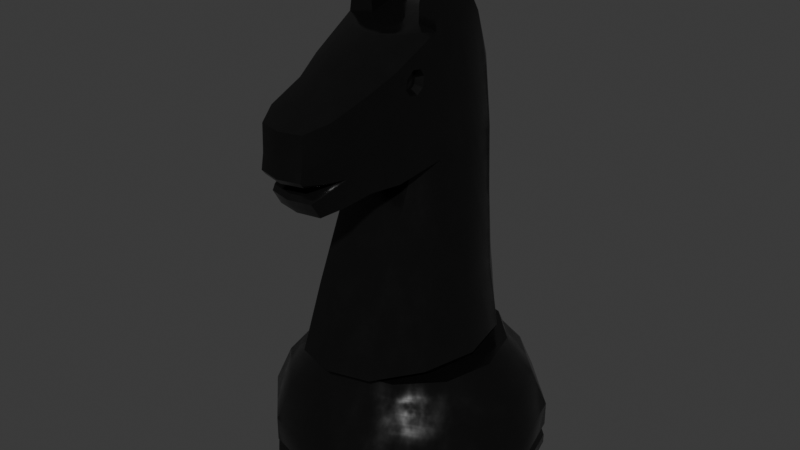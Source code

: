 # Source: Knight.blend  (saved by Blender 4.2.66; exported with 4.5.12 LTS)
import bpy
from mathutils import Matrix  # noqa: F401  (used for matrix-valued properties, if any)

bpy.ops.wm.read_factory_settings(use_empty=True)
scene = bpy.context.scene
scene.name = 'Scene'

# ---- collections
col_collection = bpy.data.collections.new('Collection'); scene.collection.children.link(col_collection)

# ---- materials (node trees are filled in below, after node groups)
mat_material_001 = bpy.data.materials.new('Material.001')

# ---- node groups
ng_smooth_by_angle = bpy.data.node_groups.new('Smooth by Angle', 'GeometryNodeTree')
_s = ng_smooth_by_angle.interface.new_socket(name='Mesh', in_out='OUTPUT', socket_type='NodeSocketGeometry')
_s = ng_smooth_by_angle.interface.new_socket(name='Mesh', in_out='INPUT', socket_type='NodeSocketGeometry')
_s = ng_smooth_by_angle.interface.new_socket(name='Angle', in_out='INPUT', socket_type='NodeSocketFloat')
_s.subtype = 'ANGLE'
_s.default_value = 0.5236
_s.min_value = 0.0
_s.max_value = 3.142
_s.description = 'Maximum face angle for smooth edges'
_s = ng_smooth_by_angle.interface.new_socket(name='Ignore Sharpness', in_out='INPUT', socket_type='NodeSocketBool')
_s.force_non_field = True
ng_smooth_by_angle.description = 'Set the sharpness of mesh edges based on the angle between the neighboring faces'
ng_smooth_by_angle.is_modifier = True
_N = ng_smooth_by_angle.nodes; _L = ng_smooth_by_angle.links
n0 = _N.new('GeometryNodeSetShadeSmooth'); n0.name = 'Set Shade Smooth'; n0.location = (120, -80)
n0.domain = 'EDGE'
n1 = _N.new('GeometryNodeSetShadeSmooth'); n1.name = 'Set Shade Smooth.001'; n1.location = (300, -80)
n2 = _N.new('NodeGroupOutput'); n2.name = 'Group Output'; n2.location = (480, -80)
n3 = _N.new('GeometryNodeInputMeshEdgeAngle'); n3.name = 'Edge Angle'; n3.location = (-440, -240)
n4 = _N.new('NodeGroupInput'); n4.name = 'Group Input'; n4.location = (-80, -80)
n5 = _N.new('GeometryNodeInputEdgeSmooth'); n5.name = 'Is Edge Smooth'; n5.location = (-260, -120)
n6 = _N.new('GeometryNodeInputShadeSmooth'); n6.name = 'Is Shade Smooth'; n6.location = (-440, -397)
n7 = _N.new('FunctionNodeCompare'); n7.name = 'Compare'; n7.location = (-260, -260)
n7.operation = 'LESS_EQUAL'
n7.inputs[6].default_value = (0.0, 0.0, 0.0, 0.0)
n7.inputs[7].default_value = (0.0, 0.0, 0.0, 0.0)
n8 = _N.new('FunctionNodeBooleanMath'); n8.name = 'Boolean Math.001'; n8.location = (-80, -260)
n9 = _N.new('NodeGroupInput'); n9.name = 'Group Input.001'; n9.location = (-440, -329)
n10 = _N.new('NodeGroupInput'); n10.name = 'Group Input.002'; n10.location = (-259, -189)
n11 = _N.new('FunctionNodeBooleanMath'); n11.name = 'Boolean Math'; n11.location = (-80, -149)
n11.operation = 'OR'
n12 = _N.new('FunctionNodeBooleanMath'); n12.name = 'Boolean Math.002'; n12.location = (-260, -380)
n12.operation = 'OR'
n13 = _N.new('NodeGroupInput'); n13.name = 'Group Input.003'; n13.location = (-440, -460)
_L.new(n3.outputs[0], n7.inputs[0])
_L.new(n1.outputs[0], n2.inputs[0])
_L.new(n9.outputs[1], n7.inputs[1])
_L.new(n7.outputs[0], n8.inputs[0])
_L.new(n4.outputs[0], n0.inputs[0])
_L.new(n0.outputs[0], n1.inputs[0])
_L.new(n8.outputs[0], n0.inputs[2])
_L.new(n10.outputs[2], n11.inputs[1])
_L.new(n5.outputs[0], n11.inputs[0])
_L.new(n11.outputs[0], n0.inputs[1])
_L.new(n13.outputs[2], n12.inputs[1])
_L.new(n6.outputs[0], n12.inputs[0])
_L.new(n12.outputs[0], n8.inputs[1])
n2.is_active_output = True

# ---- material node trees
mat_material_001.use_nodes = True; mat_material_001.node_tree.nodes.clear()
_N = mat_material_001.node_tree.nodes; _L = mat_material_001.node_tree.links
n0 = _N.new('ShaderNodeBsdfPrincipled'); n0.name = 'Principled BSDF'; n0.location = (10, 300)
n0.inputs[0].default_value = (0.004097, 0.004097, 0.004097, 1.0)
n1 = _N.new('ShaderNodeOutputMaterial'); n1.name = 'Material Output'; n1.location = (300, 300)
n2 = _N.new('ShaderNodeTexNoise'); n2.name = 'Noise Texture'; n2.location = (-596, 298)
n2.inputs[2].default_value = 15.0
n2.inputs[3].default_value = 3.0
n3 = _N.new('ShaderNodeValToRGB'); n3.name = 'Color Ramp'; n3.location = (-377, 274)
while len(n3.color_ramp.elements) > 1: n3.color_ramp.elements.remove(n3.color_ramp.elements[-1])
n3.color_ramp.elements[0].position = 0.2636; n3.color_ramp.elements[0].color = (0.08428, 0.08428, 0.08428, 1.0)
_e = n3.color_ramp.elements.new(0.7); _e.color = (0.2765, 0.2765, 0.2765, 1.0)
n4 = _N.new('ShaderNodeTexNoise'); n4.name = 'Noise Texture.001'; n4.location = (-592, -3)
n4.inputs[2].default_value = 15.0
n4.inputs[3].default_value = 15.0
n4.inputs[4].default_value = 0.4667
n5 = _N.new('ShaderNodeNormalMap'); n5.name = 'Normal Map'; n5.location = (-383, 2)
n5.inputs[0].default_value = 0.04
n6 = _N.new('ShaderNodeTexCoord'); n6.name = 'Texture Coordinate'; n6.location = (-964, 20)
n7 = _N.new('ShaderNodeMapping'); n7.name = 'Mapping'; n7.location = (-780, 26)
n7.inputs[3].default_value = (8.0, 1.0, 1.0)
_L.new(n2.outputs[0], n3.inputs[0])
_L.new(n3.outputs[0], n0.inputs[2])
_L.new(n5.outputs[0], n0.inputs[5])
_L.new(n4.outputs[1], n5.inputs[1])
_L.new(n6.outputs[2], n7.inputs[0])
_L.new(n7.outputs[0], n4.inputs[0])
_L.new(n0.outputs[0], n1.inputs[0])
n1.is_active_output = True

# ---- world
world_world = bpy.data.worlds.new('World'); scene.world = world_world
world_world.use_nodes = True; world_world.node_tree.nodes.clear()
_N = world_world.node_tree.nodes; _L = world_world.node_tree.links
n0 = _N.new('ShaderNodeOutputWorld'); n0.name = 'World Output'; n0.location = (300, 300)
n1 = _N.new('ShaderNodeBackground'); n1.name = 'Background'; n1.location = (10, 300)
n1.inputs[0].default_value = (0.05088, 0.05088, 0.05088, 1.0)
_L.new(n1.outputs[0], n0.inputs[0])
n0.is_active_output = True
world_world.color = (0.05088, 0.05088, 0.05088)
world_world.sun_shadow_jitter_overblur = 0.0

# ---- meshes
me_knight = bpy.data.meshes.new('Knight')
me_knight.from_pydata([(0.0, 0.3, 0.0), (0.0, -0.3, 0.0), (0.15, -0.2598, 0.0), (0.2598, -0.15, 0.0), (0.3, 0.0, 0.0), (0.2598, 0.15, 0.0), (0.15, 0.2598, 0.0), (0.0, 0.3, 0.02), (0.0, -0.3, 0.02), (0.15, -0.2598, 0.02), (0.2598, -0.15, 0.02), (0.3, 0.0, 0.02), (0.2598, 0.15, 0.02), (0.15, 0.2598, 0.02), (0.0, 0.3, 0.05), (0.0, -0.3, 0.05), (0.15, -0.2598, 0.05), (0.2598, -0.15, 0.05), (0.3, 0.0, 0.05), (0.2598, 0.15, 0.05), (0.15, 0.2598, 0.05), (0.0, 0.2205, 0.2355), (0.0, -0.2205, 0.2355), (0.1102, -0.1909, 0.2355), (0.1909, -0.1102, 0.2355), (0.2205, 7.789e-10, 0.2355), (0.1909, 0.1102, 0.2355), (0.1102, 0.1909, 0.2355), (0.0, 0.3, 0.1031), (0.0, 0.2654, 0.1829), (0.0, -0.2654, 0.1829), (0.0, -0.3, 0.1031), (0.1327, -0.2299, 0.1829), (0.15, -0.2598, 0.1031), (0.2299, -0.1327, 0.1829), (0.2598, -0.15, 0.1031), (0.2654, 2.862e-10, 0.1829), (0.3, 0.0, 0.1031), (0.2299, 0.1327, 0.1829), (0.2598, 0.15, 0.1031), (0.1327, 0.2299, 0.1829), (0.15, 0.2598, 0.1031), (0.1434, 0.2484, 0.035), (0.0, 0.2869, 0.035), (0.2484, -0.1434, 0.035), (0.2869, 1.087e-10, 0.035), (0.0, -0.2869, 0.035), (0.2484, 0.1434, 0.035), (0.1434, -0.2484, 0.035), (0.0, 0.2089, 0.2621), (0.0, -0.2089, 0.2621), (0.1045, -0.1809, 0.2621), (0.1809, -0.1045, 0.2621), (0.2089, 9.332e-10, 0.2621), (0.1809, 0.1045, 0.2621), (0.1045, 0.1809, 0.2621), (0.0, 0.188, 0.2621), (0.0, -0.188, 0.2621), (0.07973, -0.1628, 0.2621), (0.1381, -0.09402, 0.2621), (0.1595, 8.398e-10, 0.2621), (0.1381, 0.09402, 0.2621), (0.07973, 0.1628, 0.2621), (0.0, 0.2188, 0.2892), (0.0, -0.2564, 0.2892), (0.08705, -0.2318, 0.2892), (0.1508, -0.1376, 0.2892), (0.1809, -0.01883, 0.2892), (0.1566, 0.09997, 0.2892), (0.08705, 0.1869, 0.2892), (0.0, 0.1847, 0.7284), (0.0, -0.1016, 0.6886), (0.06859, -0.07881, 0.6926), (0.1028, -0.03273, 0.6985), (0.1087, 0.04419, 0.7085), (0.1028, 0.1211, 0.7185), (0.06859, 0.1672, 0.7244), (0.1177, 0.1084, 0.5687), (0.1325, 0.09864, 0.429), (0.1497, -0.001921, 0.429), (0.1292, 0.02241, 0.5687), (0.0756, -0.1293, 0.5687), (0.08149, -0.1833, 0.429), (0.0, -0.203, 0.429), (0.0, -0.1495, 0.5687), (0.0756, 0.1669, 0.5687), (0.08149, 0.1723, 0.429), (0.0, 0.1903, 0.429), (0.0, 0.1855, 0.5687), (0.1177, -0.06356, 0.5687), (0.1325, -0.1025, 0.429), (0.0, 0.1232, 0.9454), (0.0, -0.1264, 0.9429), (0.06859, -0.09561, 0.9469), (0.08404, -0.09785, 0.8826), (0.1087, 0.006791, 0.9683), (0.1028, 0.06962, 0.9641), (0.06859, 0.1135, 0.9488), (0.0, -0.3192, 0.6622), (0.0489, -0.31, 0.6629), (0.07076, -0.2723, 0.6749), (0.0, -0.3567, 0.8299), (0.04721, -0.3462, 0.8309), (0.07076, -0.3001, 0.8449), (0.1087, 0.02549, 0.8384), (0.1028, 0.1024, 0.8483), (0.06859, 0.1485, 0.8543), (0.0, 0.166, 0.8583), (0.08404, -0.09349, 0.8607), (0.0, -0.3591, 0.7743), (0.04721, -0.3486, 0.7752), (0.07076, -0.3025, 0.7812), (0.0, -0.1889, 0.8994), (0.08404, -0.1204, 0.8765), (0.08931, -0.1385, 0.6787), (0.0, -0.1527, 0.6756), (0.06261, -0.149, 0.6745), (0.0628, -0.1768, 0.8994), (0.08404, -0.1156, 0.8566), (0.1028, 0.1117, 0.7834), (0.06859, 0.1578, 0.7894), (0.1028, -0.04207, 0.7635), (0.03762, -0.2903, 0.7204), (0.1087, 0.03484, 0.7734), (0.0, 0.1753, 0.7934), (0.0, -0.2987, 0.7197), (0.08931, -0.1478, 0.7436), (0.0, -0.239, 0.8711), (0.08021, -0.2098, 0.6837), (0.0, -0.2345, 0.6832), (0.05351, -0.2319, 0.8711), (0.08021, -0.2285, 0.7951), (0.08021, -0.2173, 0.8711), (0.05563, -0.231, 0.6824), (0.08021, -0.2191, 0.7302), (0.0, 0.1135, 0.9488), (0.0, 0.06962, 0.9641), (0.0, -0.09561, 0.9469), (0.0, -0.06972, 0.9528), (0.0, 0.006486, 0.9686), (0.0, 0.03838, 0.9662), (0.0, -0.03903, 0.959), (0.0343, 0.1135, 0.9488), (0.0514, 0.06962, 0.9641), (0.0343, -0.09561, 0.9469), (0.0514, -0.06972, 0.9528), (0.05891, 0.008324, 0.9686), (0.05489, 0.06002, 0.9653), (0.0553, -0.04612, 0.957), (0.05891, -0.006031, 1.049), (0.09757, -0.006031, 1.049), (0.09403, -0.03522, 1.04), (0.09455, 0.01442, 1.047), (0.0574, 0.01442, 1.047), (0.05714, -0.03522, 1.04), (0.05714, -0.04774, 0.9935), (0.05874, 0.001419, 1.002), (0.09903, -0.05279, 0.9935), (0.09966, 0.05001, 1.001), (0.1022, -0.0007957, 1.002), (0.0574, 0.04708, 1.001), (0.05928, -0.2811, 0.7238), (0.07606, -0.2661, 0.7313), (0.0, -0.3562, 0.7324), (0.0, -0.3649, 0.7433), (0.04721, -0.3456, 0.7334), (0.04721, -0.3544, 0.7443), (0.04752, -0.3306, 0.6961), (0.04721, -0.3251, 0.7073), (0.0, -0.3409, 0.6953), (0.0, -0.3357, 0.7063), (0.1028, -0.05142, 0.8284), (0.08931, -0.1572, 0.8085), (0.09412, -0.1587, 0.8995), (0.1028, -0.05571, 0.9528), (0.08404, -0.1027, 0.8542), (0.08404, -0.1215, 0.8646), (0.08404, -0.1094, 0.8847), (0.08404, -0.09138, 0.8736), (0.08404, -0.1057, 0.8707), (0.09732, -0.1005, 0.8444), (0.09732, -0.121, 0.8481), (0.09732, -0.1311, 0.8619), (0.09732, -0.1293, 0.8814), (0.09732, -0.1116, 0.8947), (0.09732, -0.09245, 0.891), (0.09732, -0.08158, 0.876), (0.09732, -0.08496, 0.8553), (0.09068, -0.1017, 0.8497), (0.09068, -0.118, 0.8527), (0.09068, -0.1259, 0.8634), (0.09068, -0.1245, 0.8788), (0.09068, -0.1104, 0.8893), (0.09068, -0.09539, 0.8864), (0.09068, -0.08689, 0.8747), (0.09068, -0.08958, 0.8582), (-0.15, -0.2598, 0.0), (-0.2598, -0.15, 0.0), (-0.3, 0.0, 0.0), (-0.2598, 0.15, 0.0), (-0.15, 0.2598, 0.0), (-0.15, -0.2598, 0.02), (-0.2598, -0.15, 0.02), (-0.3, 0.0, 0.02), (-0.2598, 0.15, 0.02), (-0.15, 0.2598, 0.02), (-0.15, -0.2598, 0.05), (-0.2598, -0.15, 0.05), (-0.3, 0.0, 0.05), (-0.2598, 0.15, 0.05), (-0.15, 0.2598, 0.05), (-0.1102, -0.1909, 0.2355), (-0.1909, -0.1102, 0.2355), (-0.2205, 7.789e-10, 0.2355), (-0.1909, 0.1102, 0.2355), (-0.1102, 0.1909, 0.2355), (-0.1327, -0.2299, 0.1829), (-0.15, -0.2598, 0.1031), (-0.2299, -0.1327, 0.1829), (-0.2598, -0.15, 0.1031), (-0.2654, 2.862e-10, 0.1829), (-0.3, 0.0, 0.1031), (-0.2299, 0.1327, 0.1829), (-0.2598, 0.15, 0.1031), (-0.1327, 0.2299, 0.1829), (-0.15, 0.2598, 0.1031), (-0.1434, 0.2484, 0.035), (-0.2484, -0.1434, 0.035), (-0.2869, 1.087e-10, 0.035), (-0.2484, 0.1434, 0.035), (-0.1434, -0.2484, 0.035), (-0.1045, -0.1809, 0.2621), (-0.1809, -0.1045, 0.2621), (-0.2089, 9.332e-10, 0.2621), (-0.1809, 0.1045, 0.2621), (-0.1045, 0.1809, 0.2621), (-0.07973, -0.1628, 0.2621), (-0.1381, -0.09402, 0.2621), (-0.1595, 8.398e-10, 0.2621), (-0.1381, 0.09402, 0.2621), (-0.07973, 0.1628, 0.2621), (-0.08705, -0.2318, 0.2892), (-0.1508, -0.1376, 0.2892), (-0.1809, -0.01883, 0.2892), (-0.1566, 0.09997, 0.2892), (-0.08705, 0.1869, 0.2892), (-0.06859, -0.07881, 0.6926), (-0.1028, -0.03273, 0.6985), (-0.1087, 0.04419, 0.7085), (-0.1028, 0.1211, 0.7185), (-0.06859, 0.1672, 0.7244), (-0.1177, 0.1084, 0.5687), (-0.1325, 0.09864, 0.429), (-0.1497, -0.001921, 0.429), (-0.1292, 0.02241, 0.5687), (-0.0756, -0.1293, 0.5687), (-0.08149, -0.1833, 0.429), (-0.0756, 0.1669, 0.5687), (-0.08149, 0.1723, 0.429), (-0.1177, -0.06356, 0.5687), (-0.1325, -0.1025, 0.429), (-0.06859, -0.09561, 0.9469), (-0.08404, -0.09785, 0.8826), (-0.1087, 0.006791, 0.9683), (-0.1028, 0.06962, 0.9641), (-0.06859, 0.1135, 0.9488), (-0.0489, -0.31, 0.6629), (-0.07076, -0.2723, 0.6749), (-0.04721, -0.3462, 0.8309), (-0.07076, -0.3001, 0.8449), (-0.1087, 0.02549, 0.8384), (-0.1028, 0.1024, 0.8483), (-0.06859, 0.1485, 0.8543), (-0.08404, -0.09349, 0.8607), (-0.04721, -0.3486, 0.7752), (-0.07076, -0.3025, 0.7812), (-0.08404, -0.1204, 0.8765), (-0.08931, -0.1385, 0.6787), (-0.06261, -0.149, 0.6745), (-0.0628, -0.1768, 0.8994), (-0.08404, -0.1156, 0.8566), (-0.1028, 0.1117, 0.7834), (-0.06859, 0.1578, 0.7894), (-0.1028, -0.04207, 0.7635), (-0.03762, -0.2903, 0.7204), (-0.1087, 0.03484, 0.7734), (-0.08931, -0.1478, 0.7436), (-0.08021, -0.2098, 0.6837), (-0.05351, -0.2319, 0.8711), (-0.08021, -0.2285, 0.7951), (-0.08021, -0.2173, 0.8711), (-0.05563, -0.231, 0.6824), (-0.08021, -0.2191, 0.7302), (-0.0343, 0.1135, 0.9488), (-0.0514, 0.06962, 0.9641), (-0.0343, -0.09561, 0.9469), (-0.0514, -0.06972, 0.9528), (-0.05891, 0.008324, 0.9686), (-0.05489, 0.06002, 0.9653), (-0.0553, -0.04612, 0.957), (-0.05891, -0.006031, 1.049), (-0.09757, -0.006031, 1.049), (-0.09403, -0.03522, 1.04), (-0.09455, 0.01442, 1.047), (-0.0574, 0.01442, 1.047), (-0.05714, -0.03522, 1.04), (-0.05714, -0.04774, 0.9935), (-0.05874, 0.001419, 1.002), (-0.09903, -0.05279, 0.9935), (-0.09966, 0.05001, 1.001), (-0.1022, -0.0007957, 1.002), (-0.0574, 0.04708, 1.001), (-0.05928, -0.2811, 0.7238), (-0.07606, -0.2661, 0.7313), (-0.04721, -0.3456, 0.7334), (-0.04721, -0.3544, 0.7443), (-0.04752, -0.3306, 0.6961), (-0.04721, -0.3251, 0.7073), (-0.1028, -0.05142, 0.8284), (-0.08931, -0.1572, 0.8085), (-0.09412, -0.1587, 0.8995), (-0.1028, -0.05571, 0.9528), (-0.08404, -0.1027, 0.8542), (-0.08404, -0.1215, 0.8646), (-0.08404, -0.1094, 0.8847), (-0.08404, -0.09138, 0.8736), (-0.08404, -0.1057, 0.8707), (-0.09732, -0.1005, 0.8444), (-0.09732, -0.121, 0.8481), (-0.09732, -0.1311, 0.8619), (-0.09732, -0.1293, 0.8814), (-0.09732, -0.1116, 0.8947), (-0.09732, -0.09245, 0.891), (-0.09732, -0.08158, 0.876), (-0.09732, -0.08496, 0.8553), (-0.09068, -0.1017, 0.8497), (-0.09068, -0.118, 0.8527), (-0.09068, -0.1259, 0.8634), (-0.09068, -0.1245, 0.8788), (-0.09068, -0.1104, 0.8893), (-0.09068, -0.09539, 0.8864), (-0.09068, -0.08689, 0.8747), (-0.09068, -0.08958, 0.8582)], [], [(2, 9, 8, 1), (6, 13, 12, 5), (3, 10, 9, 2), (0, 7, 13, 6), (4, 11, 10, 3), (5, 12, 11, 4), (43, 14, 20, 42), (45, 18, 17, 44), (47, 19, 18, 45), (48, 16, 15, 46), (42, 20, 19, 47), (44, 17, 16, 48), (38, 26, 25, 36), (32, 23, 22, 30), (40, 27, 26, 38), (34, 24, 23, 32), (29, 21, 27, 40), (36, 25, 24, 34), (14, 28, 41, 20), (18, 37, 35, 17), (19, 39, 37, 18), (16, 33, 31, 15), (20, 41, 39, 19), (17, 35, 33, 16), (33, 32, 30, 31), (35, 34, 32, 33), (37, 36, 34, 35), (39, 38, 36, 37), (41, 40, 38, 39), (28, 29, 40, 41), (10, 44, 48, 9), (13, 42, 47, 12), (9, 48, 46, 8), (12, 47, 45, 11), (11, 45, 44, 10), (7, 43, 42, 13), (21, 49, 55, 27), (25, 53, 52, 24), (26, 54, 53, 25), (23, 51, 50, 22), (27, 55, 54, 26), (24, 52, 51, 23), (55, 62, 61, 54), (52, 59, 58, 51), (49, 56, 62, 55), (53, 60, 59, 52), (54, 61, 60, 53), (51, 58, 57, 50), (61, 68, 67, 60), (58, 65, 64, 57), (62, 69, 68, 61), (59, 66, 65, 58), (56, 63, 69, 62), (60, 67, 66, 59), (77, 75, 74, 80), (81, 72, 71, 84), (85, 76, 75, 77), (89, 73, 72, 81), (88, 70, 76, 85), (80, 74, 73, 89), (67, 79, 90, 66), (79, 80, 89, 90), (63, 87, 86, 69), (87, 88, 85, 86), (66, 90, 82, 65), (90, 89, 81, 82), (69, 86, 78, 68), (86, 85, 77, 78), (65, 82, 83, 64), (82, 81, 84, 83), (68, 78, 79, 67), (78, 77, 80, 79), (105, 96, 95, 104), (127, 101, 102, 130), (106, 97, 96, 105), (133, 99, 98, 129), (107, 91, 97, 106), (104, 95, 174, 171), (111, 110, 166, 162), (110, 102, 101, 109), (111, 103, 102, 110), (128, 100, 99, 133), (130, 102, 103, 132), (166, 110, 109, 164), (122, 165, 163, 125), (132, 103, 111, 131), (123, 104, 171, 121), (124, 107, 106, 120), (120, 106, 105, 119), (119, 105, 104, 123), (179, 176, 118, 175), (93, 117, 173, 174), (73, 114, 116, 72), (121, 126, 114, 73), (72, 116, 115, 71), (92, 112, 117, 93), (171, 172, 126, 121), (75, 119, 123, 74), (76, 120, 119, 75), (70, 124, 120, 76), (74, 123, 121, 73), (131, 111, 162, 134), (161, 165, 122), (99, 167, 169, 98), (168, 122, 125, 170), (161, 122, 168), (134, 162, 100, 128), (172, 131, 134, 126), (173, 132, 131, 172), (117, 130, 132, 173), (114, 128, 133, 116), (126, 134, 128, 114), (116, 133, 129, 115), (112, 127, 130, 117), (143, 96, 97, 142), (92, 93, 144, 137), (144, 93, 174, 145), (155, 157, 151, 154), (156, 155, 154, 149), (147, 96, 143), (148, 141, 138, 145), (97, 91, 135, 142), (174, 148, 145), (140, 147, 143, 136), (139, 146, 147, 140), (141, 148, 146, 139), (137, 144, 145, 138), (136, 143, 142, 135), (154, 151, 150, 149), (149, 150, 152, 153), (159, 158, 152, 150), (160, 156, 149, 153), (158, 160, 153, 152), (157, 159, 150, 151), (174, 95, 159, 157), (96, 147, 160, 158), (147, 146, 156, 160), (95, 96, 158, 159), (146, 148, 155, 156), (148, 174, 157, 155), (163, 165, 166, 164), (169, 167, 168, 170), (162, 166, 165, 161), (167, 162, 161, 168), (100, 162, 167, 99), (187, 180, 181, 172, 171), (181, 182, 183, 173, 172), (183, 184, 185, 174, 173), (185, 186, 187, 171, 174), (178, 179, 175, 108), (94, 177, 179, 178), (177, 113, 176, 179), (188, 189, 181, 180), (190, 191, 183, 182), (192, 193, 185, 184), (194, 195, 187, 186), (195, 188, 180, 187), (189, 190, 182, 181), (191, 192, 184, 183), (193, 194, 186, 185), (94, 178, 194, 193), (113, 177, 192, 191), (118, 176, 190, 189), (108, 175, 188, 195), (178, 108, 195, 194), (177, 94, 193, 192), (176, 113, 191, 190), (175, 118, 189, 188), (196, 1, 8, 201), (200, 199, 204, 205), (197, 196, 201, 202), (0, 200, 205, 7), (198, 197, 202, 203), (199, 198, 203, 204), (43, 226, 210, 14), (228, 227, 207, 208), (229, 228, 208, 209), (230, 46, 15, 206), (226, 229, 209, 210), (227, 230, 206, 207), (222, 220, 213, 214), (216, 30, 22, 211), (224, 222, 214, 215), (218, 216, 211, 212), (29, 224, 215, 21), (220, 218, 212, 213), (14, 210, 225, 28), (208, 207, 219, 221), (209, 208, 221, 223), (206, 15, 31, 217), (210, 209, 223, 225), (207, 206, 217, 219), (217, 31, 30, 216), (219, 217, 216, 218), (221, 219, 218, 220), (223, 221, 220, 222), (225, 223, 222, 224), (28, 225, 224, 29), (202, 201, 230, 227), (205, 204, 229, 226), (201, 8, 46, 230), (204, 203, 228, 229), (203, 202, 227, 228), (7, 205, 226, 43), (21, 215, 235, 49), (213, 212, 232, 233), (214, 213, 233, 234), (211, 22, 50, 231), (215, 214, 234, 235), (212, 211, 231, 232), (235, 234, 239, 240), (232, 231, 236, 237), (49, 235, 240, 56), (233, 232, 237, 238), (234, 233, 238, 239), (231, 50, 57, 236), (239, 238, 243, 244), (236, 57, 64, 241), (240, 239, 244, 245), (237, 236, 241, 242), (56, 240, 245, 63), (238, 237, 242, 243), (251, 254, 248, 249), (255, 84, 71, 246), (257, 251, 249, 250), (259, 255, 246, 247), (88, 257, 250, 70), (254, 259, 247, 248), (243, 242, 260, 253), (253, 260, 259, 254), (63, 245, 258, 87), (87, 258, 257, 88), (242, 241, 256, 260), (260, 256, 255, 259), (245, 244, 252, 258), (258, 252, 251, 257), (241, 64, 83, 256), (256, 83, 84, 255), (244, 243, 253, 252), (252, 253, 254, 251), (271, 270, 263, 264), (127, 288, 268, 101), (272, 271, 264, 265), (291, 129, 98, 266), (107, 272, 265, 91), (270, 318, 321, 263), (275, 313, 315, 274), (274, 109, 101, 268), (275, 274, 268, 269), (287, 291, 266, 267), (288, 290, 269, 268), (315, 164, 109, 274), (284, 125, 163, 314), (290, 289, 275, 269), (285, 283, 318, 270), (124, 282, 272, 107), (282, 281, 271, 272), (281, 285, 270, 271), (326, 322, 280, 323), (261, 321, 320, 279), (247, 246, 278, 277), (283, 247, 277, 286), (246, 71, 115, 278), (92, 261, 279, 112), (318, 283, 286, 319), (249, 248, 285, 281), (250, 249, 281, 282), (70, 250, 282, 124), (248, 247, 283, 285), (289, 292, 313, 275), (312, 284, 314), (266, 98, 169, 316), (317, 170, 125, 284), (312, 317, 284), (292, 287, 267, 313), (319, 286, 292, 289), (320, 319, 289, 290), (279, 320, 290, 288), (277, 278, 291, 287), (286, 277, 287, 292), (278, 115, 129, 291), (112, 279, 288, 127), (294, 293, 265, 264), (92, 137, 295, 261), (295, 296, 321, 261), (306, 305, 302, 308), (307, 300, 305, 306), (298, 294, 264), (299, 296, 138, 141), (265, 293, 135, 91), (321, 296, 299), (140, 136, 294, 298), (139, 140, 298, 297), (141, 139, 297, 299), (137, 138, 296, 295), (136, 135, 293, 294), (305, 300, 301, 302), (300, 304, 303, 301), (310, 301, 303, 309), (311, 304, 300, 307), (309, 303, 304, 311), (308, 302, 301, 310), (321, 308, 310, 263), (264, 309, 311, 298), (298, 311, 307, 297), (263, 310, 309, 264), (297, 307, 306, 299), (299, 306, 308, 321), (163, 164, 315, 314), (169, 170, 317, 316), (313, 312, 314, 315), (316, 317, 312, 313), (267, 266, 316, 313), (334, 318, 319, 328, 327), (328, 319, 320, 330, 329), (330, 320, 321, 332, 331), (332, 321, 318, 334, 333), (325, 273, 322, 326), (262, 325, 326, 324), (324, 326, 323, 276), (335, 327, 328, 336), (337, 329, 330, 338), (339, 331, 332, 340), (341, 333, 334, 342), (342, 334, 327, 335), (336, 328, 329, 337), (338, 330, 331, 339), (340, 332, 333, 341), (262, 340, 341, 325), (276, 338, 339, 324), (280, 336, 337, 323), (273, 342, 335, 322), (325, 341, 342, 273), (324, 339, 340, 262), (323, 337, 338, 276), (322, 335, 336, 280)])
me_knight.polygons.foreach_set('use_smooth', [True] * 336)
_uv = me_knight.uv_layers.new(name='UVMap')
_uv.uv.foreach_set('vector', [0.9518, 0.2462, 0.9403, 0.2461, 0.9477, 0.1551, 0.9592, 0.1552, 0.6261, 0.4739, 0.6382, 0.4739, 0.6343, 0.5395, 0.6222, 0.5395, 0.6222, 0.7207, 0.6343, 0.7206, 0.6382, 0.7876, 0.6261, 0.7876, 0.6101, 0.629, 0.5991, 0.6289, 0.5891, 0.5389, 0.6001, 0.5391, 0.6208, 0.6299, 0.6329, 0.6299, 0.6343, 0.7206, 0.6222, 0.7207, 0.6222, 0.5395, 0.6343, 0.5395, 0.6329, 0.6299, 0.6208, 0.6299, 0.008602, 0.6058, 3.382e-08, 0.6035, 0.04659, 0.5222, 0.05316, 0.5281, 0.6424, 0.6299, 0.6509, 0.6298, 0.6524, 0.7206, 0.6437, 0.7167, 0.6437, 0.5436, 0.6524, 0.5395, 0.6509, 0.6298, 0.6424, 0.6299, 0.9701, 0.5441, 0.9759, 0.5401, 1.0, 0.6307, 0.9932, 0.6307, 0.05316, 0.5281, 0.04659, 0.5222, 0.1273, 0.4751, 0.1303, 0.483, 0.9071, 0.4807, 0.91, 0.4738, 0.9759, 0.5401, 0.9701, 0.5441, 0.7335, 0.5501, 0.7666, 0.5639, 0.7655, 0.6302, 0.7323, 0.63, 0.2135, 0.5505, 0.2517, 0.5611, 0.2512, 0.6282, 0.2129, 0.6313, 0.4091, 0.7089, 0.446, 0.691, 0.4712, 0.736, 0.4395, 0.7631, 0.2269, 0.4896, 0.2628, 0.5105, 0.2517, 0.5611, 0.2135, 0.5505, 0.3916, 0.6308, 0.4314, 0.6261, 0.446, 0.691, 0.4091, 0.7089, 0.7323, 0.63, 0.7655, 0.6302, 0.7666, 0.697, 0.7335, 0.7103, 0.3103, 0.6393, 0.3394, 0.6365, 0.3592, 0.7248, 0.3301, 0.7276, 0.6509, 0.6298, 0.6829, 0.6298, 0.6844, 0.7206, 0.6524, 0.7206, 0.6524, 0.5395, 0.6844, 0.5395, 0.6829, 0.6298, 0.6509, 0.6298, 0.131, 0.5459, 0.1615, 0.5439, 0.1608, 0.6352, 0.1303, 0.6372, 0.6562, 0.4739, 0.6882, 0.4738, 0.6844, 0.5395, 0.6524, 0.5395, 0.6524, 0.7206, 0.6844, 0.7206, 0.6882, 0.7875, 0.6562, 0.7876, 0.1615, 0.5439, 0.2135, 0.5505, 0.2129, 0.6313, 0.1608, 0.6352, 0.1766, 0.4751, 0.2269, 0.4896, 0.2135, 0.5505, 0.1615, 0.5439, 0.6829, 0.6298, 0.7323, 0.63, 0.7335, 0.7103, 0.6844, 0.7206, 0.6844, 0.5395, 0.7335, 0.5501, 0.7323, 0.63, 0.6829, 0.6298, 0.3592, 0.7248, 0.4091, 0.7089, 0.4395, 0.7631, 0.3935, 0.786, 0.3394, 0.6365, 0.3916, 0.6308, 0.4091, 0.7089, 0.3592, 0.7248, 0.9203, 0.3136, 0.9105, 0.3068, 0.9296, 0.2422, 0.9403, 0.2461, 0.5891, 0.5389, 0.578, 0.543, 0.5518, 0.4812, 0.5617, 0.4743, 0.9403, 0.2461, 0.9296, 0.2422, 0.9366, 0.1552, 0.9477, 0.1551, 0.6343, 0.5395, 0.6437, 0.5436, 0.6424, 0.6299, 0.6329, 0.6299, 0.6329, 0.6299, 0.6424, 0.6299, 0.6437, 0.7167, 0.6343, 0.7206, 0.5991, 0.6289, 0.5876, 0.629, 0.578, 0.543, 0.5891, 0.5389, 0.4314, 0.6261, 0.4488, 0.6242, 0.4626, 0.6856, 0.446, 0.691, 0.7655, 0.6302, 0.782, 0.6303, 0.783, 0.6935, 0.7666, 0.697, 0.7666, 0.5639, 0.783, 0.5674, 0.782, 0.6303, 0.7655, 0.6302, 0.2517, 0.5611, 0.2691, 0.5633, 0.2686, 0.6269, 0.2512, 0.6282, 0.446, 0.691, 0.4626, 0.6856, 0.4865, 0.7283, 0.4712, 0.736, 0.2628, 0.5105, 0.2796, 0.5154, 0.2691, 0.5633, 0.2517, 0.5611, 0.4626, 0.6856, 0.4655, 0.67, 0.4863, 0.7022, 0.4865, 0.7283, 0.538, 0.7195, 0.5326, 0.6942, 0.5457, 0.6563, 0.5518, 0.6704, 0.4488, 0.6242, 0.454, 0.6233, 0.4655, 0.67, 0.4626, 0.6856, 0.5141, 0.7407, 0.5109, 0.711, 0.5326, 0.6942, 0.538, 0.7195, 0.4865, 0.7283, 0.4863, 0.7022, 0.5109, 0.711, 0.5141, 0.7407, 0.5518, 0.6704, 0.5457, 0.6563, 0.5467, 0.6074, 0.5518, 0.6065, 0.1248, 0.4751, 0.1172, 0.4609, 0.1865, 0.4432, 0.1797, 0.4611, 0.1716, 0.8093, 0.2111, 0.8049, 0.2259, 0.8574, 0.1867, 0.8574, 0.2672, 0.9091, 0.2835, 0.9135, 0.2313, 0.9556, 0.2259, 0.9443, 0.1303, 0.7741, 0.1546, 0.7664, 0.2111, 0.8049, 0.1716, 0.8093, 0.2823, 0.861, 0.3026, 0.861, 0.2835, 0.9135, 0.2672, 0.9091, 0.1797, 0.4611, 0.1865, 0.4432, 0.2557, 0.4235, 0.2344, 0.4457, 0.06831, 0.2982, 0.03738, 0.2125, 0.0838, 0.2065, 0.1185, 0.2851, 0.7898, 0.8005, 0.7939, 0.72, 0.8355, 0.7265, 0.8356, 0.8042, 0.03402, 0.3059, 0.009451, 0.215, 0.03738, 0.2125, 0.06831, 0.2982, 0.1686, 0.2713, 0.1302, 0.2, 0.1579, 0.1951, 0.2067, 0.2595, 0.6819, 0.3119, 0.683, 0.2239, 0.7241, 0.2217, 0.7272, 0.3072, 0.1185, 0.2851, 0.0838, 0.2065, 0.1302, 0.2, 0.1686, 0.2713, 0.1865, 0.4432, 0.1546, 0.3634, 0.2132, 0.347, 0.2557, 0.4235, 0.1546, 0.3634, 0.1185, 0.2851, 0.1686, 0.2713, 0.2132, 0.347, 0.6805, 0.4738, 0.681, 0.3899, 0.7299, 0.3854, 0.7326, 0.4659, 0.681, 0.3899, 0.6819, 0.3119, 0.7272, 0.3072, 0.7299, 0.3854, 0.2557, 0.4235, 0.2132, 0.347, 0.2601, 0.3326, 0.3103, 0.4065, 0.2132, 0.347, 0.1686, 0.2713, 0.2067, 0.2595, 0.2601, 0.3326, 0.06621, 0.4721, 0.05284, 0.3882, 0.09595, 0.3785, 0.1172, 0.4609, 0.05284, 0.3882, 0.03402, 0.3059, 0.06831, 0.2982, 0.09595, 0.3785, 0.783, 0.9801, 0.7863, 0.8908, 0.8357, 0.8944, 0.8358, 0.9846, 0.7863, 0.8908, 0.7898, 0.8005, 0.8356, 0.8042, 0.8357, 0.8944, 0.1172, 0.4609, 0.09595, 0.3785, 0.1546, 0.3634, 0.1865, 0.4432, 0.09595, 0.3785, 0.06831, 0.2982, 0.1185, 0.2851, 0.1546, 0.3634, 0.02793, 0.134, 0.0289, 0.06151, 0.0649, 0.04945, 0.07435, 0.128, 0.8468, 0.6188, 0.848, 0.664, 0.8194, 0.6615, 0.8145, 0.6175, -6.592e-09, 0.1365, 0.005598, 0.07607, 0.0289, 0.06151, 0.02793, 0.134, 0.8405, 0.3737, 0.8365, 0.4224, 0.807, 0.4279, 0.807, 0.3757, 0.6836, 0.1478, 0.6835, 0.08925, 0.7248, 0.08498, 0.7247, 0.1456, 0.07435, 0.128, 0.0649, 0.04945, 0.1037, 0.04843, 0.1207, 0.1215, 0.2744, 0.1085, 0.3021, 0.1039, 0.3103, 0.121, 0.261, 0.1434, 0.8192, 0.694, 0.8194, 0.6615, 0.848, 0.664, 0.8478, 0.6965, 0.2744, 0.1085, 0.263, 0.07181, 0.292, 0.07194, 0.3021, 0.1039, 0.8554, 0.3608, 0.8497, 0.3989, 0.8365, 0.4224, 0.8405, 0.3737, 0.8145, 0.6175, 0.8194, 0.6615, 0.8047, 0.645, 0.7982, 0.6149, 0.8192, 0.7129, 0.8192, 0.694, 0.8478, 0.6965, 0.8478, 0.7153, 0.4726, 0.7991, 0.5049, 0.7933, 0.5113, 0.8218, 0.4777, 0.8218, 0.2107, 0.0699, 0.263, 0.07181, 0.2744, 0.1085, 0.2291, 0.1123, 0.07908, 0.1672, 0.07435, 0.128, 0.1207, 0.1215, 0.1255, 0.1608, 0.6833, 0.1859, 0.6836, 0.1478, 0.7247, 0.1456, 0.7244, 0.1837, 0.004726, 0.1758, -6.592e-09, 0.1365, 0.02793, 0.134, 0.03265, 0.1733, 0.03265, 0.1733, 0.02793, 0.134, 0.07435, 0.128, 0.07908, 0.1672, 0.1457, 0.08772, 0.1559, 0.0888, 0.1537, 0.09441, 0.1465, 0.0978, 0.8041, 0.549, 0.8083, 0.5912, 0.7892, 0.5878, 0.783, 0.5383, 0.869, 0.2536, 0.8609, 0.3184, 0.8448, 0.3251, 0.8484, 0.2817, 0.1255, 0.1608, 0.1902, 0.1553, 0.1949, 0.1945, 0.1302, 0.2, 0.8484, 0.2817, 0.8448, 0.3251, 0.807, 0.3272, 0.807, 0.2957, 0.8458, 0.557, 0.8464, 0.5934, 0.8083, 0.5912, 0.8041, 0.549, 0.1207, 0.1215, 0.1855, 0.116, 0.1902, 0.1553, 0.1255, 0.1608, 0.03738, 0.2125, 0.03265, 0.1733, 0.07908, 0.1672, 0.0838, 0.2065, 0.009451, 0.215, 0.004726, 0.1758, 0.03265, 0.1733, 0.03738, 0.2125, 0.683, 0.2239, 0.6833, 0.1859, 0.7244, 0.1837, 0.7241, 0.2217, 0.0838, 0.2065, 0.07908, 0.1672, 0.1255, 0.1608, 0.1302, 0.2, 0.2291, 0.1123, 0.2744, 0.1085, 0.261, 0.1434, 0.2338, 0.1516, 0.4668, 0.786, 0.5049, 0.7933, 0.4726, 0.7991, 0.3578, 0.8612, 0.3423, 0.86, 0.3447, 0.8312, 0.3598, 0.8316, 0.3349, 0.8598, 0.321, 0.8544, 0.323, 0.8316, 0.3374, 0.8312, 0.3174, 0.8676, 0.321, 0.8544, 0.3349, 0.8598, 0.2338, 0.1516, 0.261, 0.1434, 0.2734, 0.1751, 0.2357, 0.1801, 0.1855, 0.116, 0.2291, 0.1123, 0.2338, 0.1516, 0.1902, 0.1553, 0.1721, 0.06303, 0.2107, 0.0699, 0.2291, 0.1123, 0.1855, 0.116, 0.8083, 0.5912, 0.8145, 0.6175, 0.7982, 0.6149, 0.7892, 0.5878, 0.8609, 0.3184, 0.8554, 0.3608, 0.8405, 0.3737, 0.8448, 0.3251, 0.1902, 0.1553, 0.2338, 0.1516, 0.2357, 0.1801, 0.1949, 0.1945, 0.8448, 0.3251, 0.8405, 0.3737, 0.807, 0.3757, 0.807, 0.3272, 0.8464, 0.5934, 0.8468, 0.6188, 0.8145, 0.6175, 0.8083, 0.5912, 0.7139, 0.06561, 0.7449, 0.06561, 0.7248, 0.08498, 0.7041, 0.08498, 0.8458, 0.557, 0.8041, 0.549, 0.8248, 0.549, 0.8455, 0.549, 0.8248, 0.549, 0.8041, 0.549, 0.783, 0.5383, 0.8142, 0.5409, 0.8106, 0.5135, 0.7854, 0.5144, 0.7884, 0.4847, 0.8106, 0.4847, 0.4418, 0.8194, 0.4448, 0.8492, 0.4178, 0.8394, 0.4133, 0.8215, 0.7158, 0.06255, 0.7449, 0.06561, 0.7139, 0.06561, 0.8116, 0.5341, 0.8449, 0.5317, 0.8452, 0.5409, 0.8142, 0.5409, 0.7248, 0.08498, 0.6835, 0.08925, 0.6834, 0.08498, 0.7041, 0.08498, 0.783, 0.5383, 0.8116, 0.5341, 0.8142, 0.5409, 0.6824, 0.05668, 0.7158, 0.06255, 0.7139, 0.06561, 0.6829, 0.06561, 0.6819, 0.04738, 0.7175, 0.04784, 0.7158, 0.06255, 0.6824, 0.05668, 0.8449, 0.5317, 0.8116, 0.5341, 0.8088, 0.5176, 0.8444, 0.5179, 0.8455, 0.549, 0.8248, 0.549, 0.8142, 0.5409, 0.8452, 0.5409, 0.6829, 0.06561, 0.7139, 0.06561, 0.7041, 0.08498, 0.6834, 0.08498, 0.8106, 0.4847, 0.7884, 0.4847, 0.7859, 0.4738, 0.8093, 0.4738, 0.7178, 4.634e-09, 0.7412, 9.575e-09, 0.7397, 0.006438, 0.7172, 0.006438, 0.06407, 0.0286, 0.0346, 0.03708, 0.04811, 0.004509, 0.05967, -3.702e-08, 0.4449, 0.7921, 0.4418, 0.8194, 0.4133, 0.8215, 0.4158, 0.8093, 0.743, 0.04065, 0.7174, 0.03992, 0.7172, 0.006438, 0.7397, 0.006438, 0.09566, 0.02511, 0.06407, 0.0286, 0.05967, -3.702e-08, 0.07817, 0.0008723, 0.1037, 0.04843, 0.0649, 0.04945, 0.06407, 0.0286, 0.09566, 0.02511, 0.7449, 0.06561, 0.7158, 0.06255, 0.7174, 0.03992, 0.743, 0.04065, 0.4668, 0.786, 0.4622, 0.817, 0.4418, 0.8194, 0.4449, 0.7921, 0.0649, 0.04945, 0.0289, 0.06151, 0.0346, 0.03708, 0.06407, 0.0286, 0.4622, 0.817, 0.4668, 0.8501, 0.4448, 0.8492, 0.4418, 0.8194, 0.8116, 0.5341, 0.783, 0.5383, 0.7854, 0.5144, 0.8106, 0.5135, 0.8477, 0.72, 0.8191, 0.7175, 0.8192, 0.7129, 0.8478, 0.7153, 0.3447, 0.8312, 0.3423, 0.86, 0.3349, 0.8598, 0.3374, 0.8312, 0.261, 0.1434, 0.3103, 0.121, 0.3069, 0.1288, 0.2709, 0.1449, 0.3423, 0.86, 0.3103, 0.8778, 0.3174, 0.8676, 0.3349, 0.8598, 0.2734, 0.1751, 0.261, 0.1434, 0.304, 0.1528, 0.2973, 0.1754, 0.1361, 0.1004, 0.1469, 0.1043, 0.1582, 0.09896, 0.1855, 0.116, 0.1207, 0.1215, 0.1582, 0.09896, 0.1619, 0.08933, 0.1578, 0.07826, 0.1721, 0.06303, 0.1855, 0.116, 0.1578, 0.07826, 0.1454, 0.07334, 0.1348, 0.07846, 0.1037, 0.04843, 0.1721, 0.06303, 0.1348, 0.07846, 0.1308, 0.08892, 0.1361, 0.1004, 0.1207, 0.1215, 0.1037, 0.04843, 0.1369, 0.08829, 0.1457, 0.08772, 0.1465, 0.0978, 0.1401, 0.09548, 0.1393, 0.08207, 0.1456, 0.07899, 0.1457, 0.08772, 0.1369, 0.08829, 0.1456, 0.07899, 0.1533, 0.08206, 0.1559, 0.0888, 0.1457, 0.08772, 0.1467, 0.1008, 0.1557, 0.09652, 0.1582, 0.09896, 0.1469, 0.1043, 0.2999, 0.5063, 0.3, 0.4982, 0.3039, 0.4955, 0.3038, 0.5058, 0.2836, 0.486, 0.2836, 0.4772, 0.2876, 0.4751, 0.2876, 0.4863, 0.2838, 0.4996, 0.2837, 0.5095, 0.2796, 0.5104, 0.2797, 0.4978, 0.1383, 0.09777, 0.1467, 0.1008, 0.1469, 0.1043, 0.1361, 0.1004, 0.3, 0.5141, 0.2999, 0.5063, 0.3038, 0.5058, 0.3039, 0.5159, 0.2836, 0.4951, 0.2836, 0.486, 0.2876, 0.4863, 0.2876, 0.4978, 0.1372, 0.08044, 0.1341, 0.08861, 0.1308, 0.08892, 0.1348, 0.07846, 0.1393, 0.08207, 0.1369, 0.08829, 0.1341, 0.08861, 0.1372, 0.08044, 0.2796, 0.4929, 0.2796, 0.4857, 0.2836, 0.486, 0.2836, 0.4951, 0.296, 0.5126, 0.2959, 0.5067, 0.2999, 0.5063, 0.3, 0.5141, 0.2878, 0.5089, 0.2878, 0.5143, 0.2838, 0.5167, 0.2837, 0.5095, 0.2878, 0.501, 0.2878, 0.5089, 0.2837, 0.5095, 0.2838, 0.4996, 0.2796, 0.4857, 0.2796, 0.4789, 0.2836, 0.4772, 0.2836, 0.486, 0.2959, 0.5067, 0.296, 0.5005, 0.3, 0.4982, 0.2999, 0.5063, 0.1465, 0.0978, 0.1537, 0.09441, 0.1557, 0.09652, 0.1467, 0.1008, 0.9518, 0.06511, 0.9592, 0.1552, 0.9477, 0.1551, 0.9403, 0.06504, 0.6001, 0.7201, 0.5727, 0.788, 0.5617, 0.7879, 0.5891, 0.72, 0.7449, 0.0734, 0.7493, 0.0009516, 0.7613, 0.000767, 0.7569, 0.07321, 0.6101, 0.629, 0.6001, 0.7201, 0.5891, 0.72, 0.5991, 0.6289, 0.7449, 0.1659, 0.7449, 0.0734, 0.7569, 0.07321, 0.7569, 0.1657, 0.7493, 0.2536, 0.7449, 0.1659, 0.7569, 0.1657, 0.7613, 0.2534, 0.008602, 0.6058, 0.008602, 0.6954, 2.929e-08, 0.6972, 3.382e-08, 0.6035, 0.7666, 0.1648, 0.7666, 0.07635, 0.775, 0.07293, 0.775, 0.1654, 0.05316, 0.7729, 0.1303, 0.8175, 0.1273, 0.8249, 0.04659, 0.7783, 0.9701, 0.7173, 0.9932, 0.6307, 1.0, 0.6307, 0.9759, 0.7213, 0.008602, 0.6954, 0.05316, 0.7729, 0.04659, 0.7783, 2.929e-08, 0.6972, 0.9071, 0.7807, 0.9701, 0.7173, 0.9759, 0.7213, 0.91, 0.7875, 0.8606, 0.2398, 0.8567, 0.1622, 0.8908, 0.159, 0.894, 0.2235, 0.2252, 0.7103, 0.2129, 0.6313, 0.2512, 0.6282, 0.2614, 0.6938, 0.3916, 0.5497, 0.4091, 0.4873, 0.446, 0.5069, 0.4314, 0.5587, 0.2471, 0.7664, 0.2252, 0.7103, 0.2614, 0.6938, 0.2796, 0.7404, 0.3916, 0.6308, 0.3916, 0.5497, 0.4314, 0.5587, 0.4314, 0.6261, 0.8567, 0.1622, 0.8567, 0.08033, 0.8908, 0.09105, 0.8908, 0.159, 0.3103, 0.6393, 0.3103, 0.5476, 0.3394, 0.5448, 0.3394, 0.6365, 0.775, 0.1654, 0.775, 0.07293, 0.8069, 0.07244, 0.8069, 0.1649, 0.7793, 0.2532, 0.775, 0.1654, 0.8069, 0.1649, 0.8112, 0.2527, 0.1442, 0.7266, 0.1303, 0.6372, 0.1608, 0.6352, 0.1747, 0.7245, 0.3103, 0.5476, 0.3301, 0.4771, 0.3592, 0.4743, 0.3394, 0.5448, 0.775, 0.07293, 0.7793, 0.0004901, 0.8112, -8.215e-09, 0.8069, 0.07244, 0.1747, 0.7245, 0.1608, 0.6352, 0.2129, 0.6313, 0.2252, 0.7103, 0.8069, 0.07244, 0.8112, -8.215e-09, 0.8606, 0.01623, 0.8567, 0.08033, 0.8069, 0.1649, 0.8069, 0.07244, 0.8567, 0.08033, 0.8567, 0.1622, 0.8112, 0.2527, 0.8069, 0.1649, 0.8567, 0.1622, 0.8606, 0.2398, 0.3394, 0.5448, 0.3592, 0.4743, 0.4091, 0.4873, 0.3916, 0.5497, 0.3394, 0.6365, 0.3394, 0.5448, 0.3916, 0.5497, 0.3916, 0.6308, 0.9203, 1.87e-08, 0.9403, 0.06504, 0.9296, 0.06908, 0.9105, 0.006883, 0.5891, 0.72, 0.5617, 0.7879, 0.5518, 0.781, 0.578, 0.7161, 0.9403, 0.06504, 0.9477, 0.1551, 0.9366, 0.1552, 0.9296, 0.06908, 0.7613, 0.2534, 0.7569, 0.1657, 0.7666, 0.1648, 0.7708, 0.2487, 0.7569, 0.1657, 0.7569, 0.07321, 0.7666, 0.07635, 0.7666, 0.1648, 0.5991, 0.6289, 0.5891, 0.72, 0.578, 0.7161, 0.5876, 0.629, 0.4314, 0.6261, 0.4314, 0.5587, 0.4488, 0.5603, 0.4488, 0.6242, 0.8908, 0.159, 0.8908, 0.09105, 0.9074, 0.09368, 0.9074, 0.1581, 0.894, 0.2235, 0.8908, 0.159, 0.9074, 0.1581, 0.9105, 0.2192, 0.2614, 0.6938, 0.2512, 0.6282, 0.2686, 0.6269, 0.2783, 0.6891, 0.4314, 0.5587, 0.446, 0.5069, 0.4626, 0.5112, 0.4488, 0.5603, 0.8908, 0.09105, 0.894, 0.03781, 0.9105, 0.04323, 0.9074, 0.09368, 0.4488, 0.5603, 0.4626, 0.5112, 0.468, 0.5365, 0.4549, 0.5744, 0.5141, 0.5024, 0.538, 0.5451, 0.5352, 0.5607, 0.5144, 0.5285, 0.4488, 0.6242, 0.4488, 0.5603, 0.4549, 0.5744, 0.454, 0.6233, 0.4865, 0.49, 0.5141, 0.5024, 0.5144, 0.5285, 0.4898, 0.5197, 0.4626, 0.5112, 0.4865, 0.49, 0.4898, 0.5197, 0.468, 0.5365, 0.538, 0.5451, 0.5518, 0.6065, 0.5467, 0.6074, 0.5352, 0.5607, 0.4973, 0.4743, 0.4436, 0.4612, 0.4379, 0.4441, 0.5058, 0.4608, 0.1716, 0.9056, 0.1867, 0.8574, 0.2259, 0.8574, 0.2111, 0.91, 0.2672, 0.8128, 0.2259, 0.7776, 0.2313, 0.7664, 0.2835, 0.8084, 0.1303, 0.9408, 0.1716, 0.9056, 0.2111, 0.91, 0.1546, 0.9485, 0.2823, 0.861, 0.2672, 0.8128, 0.2835, 0.8084, 0.3026, 0.861, 0.4436, 0.4612, 0.3881, 0.4452, 0.3676, 0.4236, 0.4379, 0.4441, 0.5539, 0.2975, 0.5044, 0.2849, 0.5386, 0.2059, 0.5846, 0.2116, 0.881, 0.8005, 0.8356, 0.8042, 0.8355, 0.7265, 0.8767, 0.72, 0.5861, 0.3036, 0.5539, 0.2975, 0.5846, 0.2116, 0.6109, 0.213, 0.454, 0.2708, 0.4141, 0.2578, 0.4629, 0.1933, 0.4921, 0.1994, 0.6819, 0.3119, 0.636, 0.3072, 0.6413, 0.2217, 0.683, 0.2239, 0.5044, 0.2849, 0.454, 0.2708, 0.4921, 0.1994, 0.5386, 0.2059, 0.4379, 0.4441, 0.3676, 0.4236, 0.4097, 0.3468, 0.4688, 0.3636, 0.4688, 0.3636, 0.4097, 0.3468, 0.454, 0.2708, 0.5044, 0.2849, 0.6805, 0.4738, 0.6275, 0.4659, 0.6316, 0.3854, 0.681, 0.3899, 0.681, 0.3899, 0.6316, 0.3854, 0.636, 0.3072, 0.6819, 0.3119, 0.3676, 0.4236, 0.3103, 0.4047, 0.3606, 0.3308, 0.4097, 0.3468, 0.4097, 0.3468, 0.3606, 0.3308, 0.4141, 0.2578, 0.454, 0.2708, 0.5535, 0.4695, 0.5058, 0.4608, 0.5264, 0.378, 0.5671, 0.3858, 0.5671, 0.3858, 0.5264, 0.378, 0.5539, 0.2975, 0.5861, 0.3036, 0.8881, 0.9801, 0.8358, 0.9846, 0.8357, 0.8944, 0.8847, 0.8908, 0.8847, 0.8908, 0.8357, 0.8944, 0.8356, 0.8042, 0.881, 0.8005, 0.5058, 0.4608, 0.4379, 0.4441, 0.4688, 0.3636, 0.5264, 0.378, 0.5264, 0.378, 0.4688, 0.3636, 0.5044, 0.2849, 0.5539, 0.2975, 0.5945, 0.1335, 0.5485, 0.1278, 0.5584, 0.0496, 0.594, 0.06133, 0.8468, 0.6188, 0.8791, 0.6175, 0.8764, 0.6615, 0.848, 0.664, 0.6208, 0.1348, 0.5945, 0.1335, 0.594, 0.06133, 0.6156, 0.07464, 0.7734, 0.3737, 0.807, 0.3757, 0.807, 0.4279, 0.7774, 0.4224, 0.6836, 0.1478, 0.6419, 0.1456, 0.642, 0.08498, 0.6835, 0.08925, 0.5485, 0.1278, 0.502, 0.1212, 0.5194, 0.04846, 0.5584, 0.0496, 0.3473, 0.1075, 0.3607, 0.1424, 0.3103, 0.1193, 0.3187, 0.1022, 0.8762, 0.694, 0.8478, 0.6965, 0.848, 0.664, 0.8764, 0.6615, 0.3473, 0.1075, 0.3187, 0.1022, 0.3289, 0.07036, 0.3589, 0.07096, 0.7585, 0.3608, 0.7734, 0.3737, 0.7774, 0.4224, 0.7642, 0.3989, 0.8791, 0.6175, 0.895, 0.6149, 0.8901, 0.645, 0.8764, 0.6615, 0.8762, 0.7129, 0.8478, 0.7153, 0.8478, 0.6965, 0.8762, 0.694, 0.4726, 0.8445, 0.4777, 0.8218, 0.5113, 0.8218, 0.5049, 0.8503, 0.4116, 0.06928, 0.3929, 0.1116, 0.3473, 0.1075, 0.3589, 0.07096, 0.5435, 0.1668, 0.497, 0.1603, 0.502, 0.1212, 0.5485, 0.1278, 0.6833, 0.1859, 0.6416, 0.1837, 0.6419, 0.1456, 0.6836, 0.1478, 0.6158, 0.1739, 0.5895, 0.1726, 0.5945, 0.1335, 0.6208, 0.1348, 0.5895, 0.1726, 0.5435, 0.1668, 0.5485, 0.1278, 0.5945, 0.1335, 0.4765, 0.08701, 0.4756, 0.09705, 0.4685, 0.09368, 0.4663, 0.0881, 0.8869, 0.549, 0.9071, 0.5383, 0.9028, 0.5878, 0.8841, 0.5912, 0.7449, 0.2536, 0.7656, 0.2817, 0.7692, 0.3251, 0.753, 0.3184, 0.497, 0.1603, 0.4921, 0.1994, 0.4269, 0.1936, 0.4319, 0.1545, 0.7656, 0.2817, 0.807, 0.2957, 0.807, 0.3272, 0.7692, 0.3251, 0.8458, 0.557, 0.8869, 0.549, 0.8841, 0.5912, 0.8464, 0.5934, 0.502, 0.1212, 0.497, 0.1603, 0.4319, 0.1545, 0.4369, 0.1154, 0.5846, 0.2116, 0.5386, 0.2059, 0.5435, 0.1668, 0.5895, 0.1726, 0.6109, 0.213, 0.5846, 0.2116, 0.5895, 0.1726, 0.6158, 0.1739, 0.683, 0.2239, 0.6413, 0.2217, 0.6416, 0.1837, 0.6833, 0.1859, 0.5386, 0.2059, 0.4921, 0.1994, 0.497, 0.1603, 0.5435, 0.1668, 0.3929, 0.1116, 0.388, 0.1506, 0.3607, 0.1424, 0.3473, 0.1075, 0.4668, 0.8576, 0.4726, 0.8445, 0.5049, 0.8503, 0.3578, 0.8022, 0.3598, 0.8316, 0.3447, 0.8312, 0.3423, 0.8026, 0.3349, 0.8029, 0.3374, 0.8312, 0.323, 0.8316, 0.321, 0.809, 0.3174, 0.796, 0.3349, 0.8029, 0.321, 0.809, 0.388, 0.1506, 0.386, 0.179, 0.3479, 0.1738, 0.3607, 0.1424, 0.4369, 0.1154, 0.4319, 0.1545, 0.388, 0.1506, 0.3929, 0.1116, 0.4507, 0.06283, 0.4369, 0.1154, 0.3929, 0.1116, 0.4116, 0.06928, 0.8841, 0.5912, 0.9028, 0.5878, 0.895, 0.6149, 0.8791, 0.6175, 0.753, 0.3184, 0.7692, 0.3251, 0.7734, 0.3737, 0.7585, 0.3608, 0.4319, 0.1545, 0.4269, 0.1936, 0.386, 0.179, 0.388, 0.1506, 0.7692, 0.3251, 0.807, 0.3272, 0.807, 0.3757, 0.7734, 0.3737, 0.8464, 0.5934, 0.8841, 0.5912, 0.8791, 0.6175, 0.8468, 0.6188, 0.6518, 0.06561, 0.6627, 0.08498, 0.642, 0.08498, 0.6208, 0.06561, 0.8458, 0.557, 0.8455, 0.549, 0.8662, 0.549, 0.8869, 0.549, 0.8662, 0.549, 0.8762, 0.5409, 0.9071, 0.5383, 0.8869, 0.549, 0.8796, 0.5135, 0.8796, 0.4847, 0.9019, 0.4847, 0.9049, 0.5144, 0.3848, 0.8196, 0.4133, 0.8219, 0.4089, 0.8399, 0.3818, 0.8496, 0.6496, 0.06255, 0.6518, 0.06561, 0.6208, 0.06561, 0.8783, 0.5341, 0.8762, 0.5409, 0.8452, 0.5409, 0.8449, 0.5317, 0.642, 0.08498, 0.6627, 0.08498, 0.6834, 0.08498, 0.6835, 0.08925, 0.9071, 0.5383, 0.8762, 0.5409, 0.8783, 0.5341, 0.6824, 0.05668, 0.6829, 0.06561, 0.6518, 0.06561, 0.6496, 0.06255, 0.6819, 0.04738, 0.6824, 0.05668, 0.6496, 0.06255, 0.6464, 0.04784, 0.8449, 0.5317, 0.8444, 0.5179, 0.8799, 0.5176, 0.8783, 0.5341, 0.8455, 0.549, 0.8452, 0.5409, 0.8762, 0.5409, 0.8662, 0.549, 0.6829, 0.06561, 0.6834, 0.08498, 0.6627, 0.08498, 0.6518, 0.06561, 0.8796, 0.4847, 0.8804, 0.4738, 0.9037, 0.4738, 0.9019, 0.4847, 0.6467, 1.358e-08, 0.6479, 0.006438, 0.6255, 0.006438, 0.6234, 8.64e-09, 0.5591, 0.02862, 0.5634, -2.679e-08, 0.5748, 0.004365, 0.5883, 0.03692, 0.3817, 0.7922, 0.4109, 0.8097, 0.4133, 0.8219, 0.3848, 0.8196, 0.6227, 0.04065, 0.6255, 0.006438, 0.6479, 0.006438, 0.6481, 0.03992, 0.5275, 0.02511, 0.5448, 0.0007854, 0.5634, -2.679e-08, 0.5591, 0.02862, 0.5194, 0.04846, 0.5275, 0.02511, 0.5591, 0.02862, 0.5584, 0.0496, 0.6208, 0.06561, 0.6227, 0.04065, 0.6481, 0.03992, 0.6496, 0.06255, 0.3598, 0.786, 0.3817, 0.7922, 0.3848, 0.8196, 0.3643, 0.817, 0.5584, 0.0496, 0.5591, 0.02862, 0.5883, 0.03692, 0.594, 0.06133, 0.3643, 0.817, 0.3848, 0.8196, 0.3818, 0.8496, 0.3598, 0.8503, 0.8783, 0.5341, 0.8796, 0.5135, 0.9049, 0.5144, 0.9071, 0.5383, 0.8477, 0.72, 0.8478, 0.7153, 0.8762, 0.7129, 0.876, 0.7175, 0.3447, 0.8312, 0.3374, 0.8312, 0.3349, 0.8029, 0.3423, 0.8026, 0.3607, 0.1424, 0.3501, 0.1433, 0.3137, 0.1269, 0.3103, 0.1193, 0.3423, 0.8026, 0.3349, 0.8029, 0.3174, 0.796, 0.3103, 0.786, 0.3479, 0.1738, 0.3231, 0.1734, 0.3165, 0.1509, 0.3607, 0.1424, 0.4866, 0.1001, 0.502, 0.1212, 0.4369, 0.1154, 0.4645, 0.09867, 0.4758, 0.104, 0.4645, 0.09867, 0.4369, 0.1154, 0.4507, 0.06283, 0.465, 0.07807, 0.4608, 0.08909, 0.465, 0.07807, 0.4507, 0.06283, 0.5194, 0.04846, 0.488, 0.07822, 0.4774, 0.07314, 0.488, 0.07822, 0.5194, 0.04846, 0.502, 0.1212, 0.4866, 0.1001, 0.4919, 0.08863, 0.4852, 0.08757, 0.482, 0.09472, 0.4756, 0.09705, 0.4765, 0.08701, 0.4829, 0.08137, 0.4852, 0.08757, 0.4765, 0.08701, 0.4766, 0.07832, 0.4766, 0.07832, 0.4765, 0.08701, 0.4663, 0.0881, 0.4689, 0.0814, 0.4757, 0.1003, 0.4758, 0.104, 0.4645, 0.09867, 0.4667, 0.09601, 0.2998, 0.4859, 0.2957, 0.4854, 0.2958, 0.4751, 0.2998, 0.4778, 0.2916, 0.486, 0.2876, 0.4863, 0.2876, 0.4751, 0.2916, 0.4772, 0.2918, 0.4996, 0.2957, 0.4978, 0.2957, 0.5104, 0.2918, 0.5095, 0.4841, 0.09722, 0.4866, 0.1001, 0.4758, 0.104, 0.4757, 0.1003, 0.2998, 0.4937, 0.2958, 0.4955, 0.2957, 0.4854, 0.2998, 0.4859, 0.2916, 0.4951, 0.2876, 0.4978, 0.2876, 0.4863, 0.2916, 0.486, 0.4852, 0.07997, 0.488, 0.07822, 0.4919, 0.08863, 0.4883, 0.0881, 0.4829, 0.08137, 0.4852, 0.07997, 0.4883, 0.0881, 0.4852, 0.08757, 0.2957, 0.4929, 0.2916, 0.4951, 0.2916, 0.486, 0.2957, 0.4857, 0.3039, 0.4922, 0.2998, 0.4937, 0.2998, 0.4859, 0.3038, 0.4863, 0.2878, 0.5088, 0.2918, 0.5095, 0.2919, 0.5167, 0.2879, 0.5142, 0.2878, 0.501, 0.2918, 0.4996, 0.2918, 0.5095, 0.2878, 0.5088, 0.2957, 0.4857, 0.2916, 0.486, 0.2916, 0.4772, 0.2957, 0.4789, 0.3038, 0.4863, 0.2998, 0.4859, 0.2998, 0.4778, 0.3039, 0.48, 0.4756, 0.09705, 0.4757, 0.1003, 0.4667, 0.09601, 0.4685, 0.09368])
me_knight.materials.append(mat_material_001)
me_knight.update()

# ---- objects
ob_knight = bpy.data.objects.new('Knight', me_knight)

# ---- transforms, parenting, visibility, modifiers, constraints
ob_knight.location = (0.0, 0.0, 0.0)
_m = ob_knight.modifiers.new('Smooth by Angle', 'NODES')
_m.node_group = ng_smooth_by_angle
_gi = [s.identifier for s in ng_smooth_by_angle.interface.items_tree if s.item_type == 'SOCKET' and s.in_out == 'INPUT']
_m[_gi[1]] = 0.6109  # Angle
_m.use_pin_to_last = True
_m.show_group_selector = False

# ---- collection membership
col_collection.objects.link(ob_knight)

# ---- scene / render settings (as saved in the file)
scene.frame_start = 1; scene.frame_end = 250; scene.frame_set(1)
scene.render.engine = 'BLENDER_EEVEE_NEXT'
bpy.context.view_layer.update()

# ---- added for rendering (the .blend has no active camera and no usable light): camera, sun
cam_auto = bpy.data.cameras.new('AutoCamera')
cam_auto.lens = 50.0
cam_auto.sensor_width = 36.0
cam_auto.clip_end = 1000.0
ob_auto_camera = bpy.data.objects.new('AutoCamera', cam_auto)
scene.collection.objects.link(ob_auto_camera)
ob_auto_camera.location = (1.27623, -1.56392, 1.54554)
ob_auto_camera.rotation_euler = (1.09748, -7.21219e-08, 0.694738)
scene.camera = ob_auto_camera
light_auto_sun = bpy.data.lights.new('AutoSun', 'SUN')
light_auto_sun.energy = 3.0
light_auto_sun.angle = 0.0523599
ob_auto_sun = bpy.data.objects.new('AutoSun', light_auto_sun)
scene.collection.objects.link(ob_auto_sun)
ob_auto_sun.rotation_euler = (0.872665, 0.174533, 0.523599)
bpy.context.view_layer.update()
